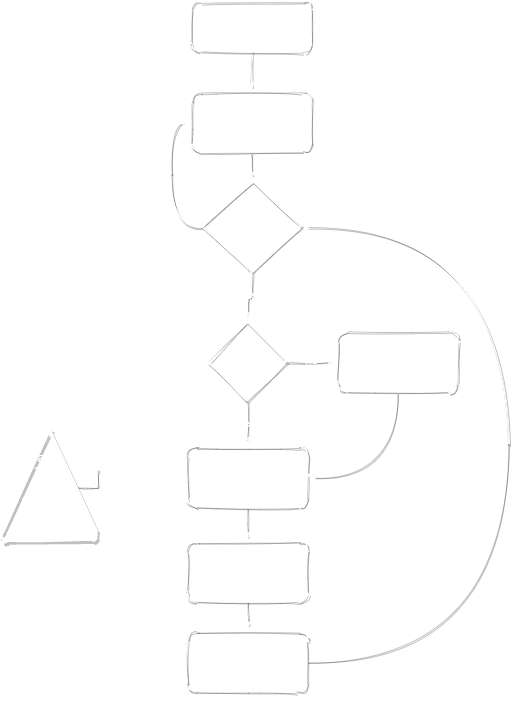

The diagram above was exported from draw.io. Its source (the exported page's mxGraphModel, read from the mxfile embedded in the PNG):
<mxGraphModel dx="1415" dy="792" grid="1" gridSize="10" guides="1" tooltips="1" connect="1" arrows="1" fold="1" page="1" pageScale="1" pageWidth="827" pageHeight="1169" math="0" shadow="0">
  <root>
    <mxCell id="WIyWlLk6GJQsqaUBKTNV-0" />
    <mxCell id="WIyWlLk6GJQsqaUBKTNV-1" parent="WIyWlLk6GJQsqaUBKTNV-0" />
    <mxCell id="KHlNVOgaYIOs-eKfc0r4-22" style="edgeStyle=orthogonalEdgeStyle;orthogonalLoop=1;jettySize=auto;html=1;entryX=0.5;entryY=0;entryDx=0;entryDy=0;fillColor=none;sketch=1;shadow=1;fontColor=#FFFFFF;labelBackgroundColor=none;curved=1;strokeColor=#FFFFFF;" parent="WIyWlLk6GJQsqaUBKTNV-1" source="KHlNVOgaYIOs-eKfc0r4-0" target="KHlNVOgaYIOs-eKfc0r4-17" edge="1">
      <mxGeometry relative="1" as="geometry" />
    </mxCell>
    <mxCell id="KHlNVOgaYIOs-eKfc0r4-0" value="setup()" style="rounded=1;whiteSpace=wrap;html=1;fillColor=none;sketch=1;shadow=1;fontColor=#FFFFFF;labelBackgroundColor=none;strokeColor=#FFFFFF;" parent="WIyWlLk6GJQsqaUBKTNV-1" vertex="1">
      <mxGeometry x="304" y="80" width="120" height="50" as="geometry" />
    </mxCell>
    <mxCell id="KHlNVOgaYIOs-eKfc0r4-12" style="edgeStyle=orthogonalEdgeStyle;rounded=0;orthogonalLoop=1;jettySize=auto;html=1;exitX=0.5;exitY=1;exitDx=0;exitDy=0;fillColor=none;sketch=1;shadow=1;fontColor=#FFFFFF;labelBackgroundColor=none;strokeColor=#FFFFFF;" parent="WIyWlLk6GJQsqaUBKTNV-1" source="KHlNVOgaYIOs-eKfc0r4-1" edge="1">
      <mxGeometry relative="1" as="geometry">
        <mxPoint x="360" y="620" as="targetPoint" />
      </mxGeometry>
    </mxCell>
    <mxCell id="KHlNVOgaYIOs-eKfc0r4-1" value="update()&lt;br&gt;each player" style="rounded=1;whiteSpace=wrap;html=1;fillColor=none;sketch=1;shadow=1;fontColor=#FFFFFF;labelBackgroundColor=none;strokeColor=#FFFFFF;" parent="WIyWlLk6GJQsqaUBKTNV-1" vertex="1">
      <mxGeometry x="300" y="525" width="120" height="60" as="geometry" />
    </mxCell>
    <mxCell id="KHlNVOgaYIOs-eKfc0r4-4" value="yes" style="edgeStyle=orthogonalEdgeStyle;rounded=0;orthogonalLoop=1;jettySize=auto;html=1;exitX=0.5;exitY=1;exitDx=0;exitDy=0;entryX=0.5;entryY=0;entryDx=0;entryDy=0;fillColor=none;sketch=1;shadow=1;fontColor=#FFFFFF;labelBackgroundColor=none;strokeColor=#FFFFFF;" parent="WIyWlLk6GJQsqaUBKTNV-1" source="KHlNVOgaYIOs-eKfc0r4-6" target="KHlNVOgaYIOs-eKfc0r4-1" edge="1">
      <mxGeometry relative="1" as="geometry" />
    </mxCell>
    <mxCell id="KHlNVOgaYIOs-eKfc0r4-23" value="no" style="edgeStyle=orthogonalEdgeStyle;orthogonalLoop=1;jettySize=auto;html=1;entryX=0;entryY=0.5;entryDx=0;entryDy=0;fillColor=none;sketch=1;shadow=1;fontColor=#FFFFFF;labelBackgroundColor=none;curved=1;strokeColor=#FFFFFF;" parent="WIyWlLk6GJQsqaUBKTNV-1" source="KHlNVOgaYIOs-eKfc0r4-2" target="KHlNVOgaYIOs-eKfc0r4-17" edge="1">
      <mxGeometry x="-0.0322" y="14" relative="1" as="geometry">
        <Array as="points">
          <mxPoint x="284" y="305" />
          <mxPoint x="284" y="200" />
        </Array>
        <mxPoint as="offset" />
      </mxGeometry>
    </mxCell>
    <mxCell id="KHlNVOgaYIOs-eKfc0r4-2" value="game running?" style="rhombus;whiteSpace=wrap;html=1;fillColor=none;sketch=1;shadow=1;fontColor=#FFFFFF;labelBackgroundColor=none;strokeColor=#FFFFFF;" parent="WIyWlLk6GJQsqaUBKTNV-1" vertex="1">
      <mxGeometry x="314" y="260" width="100" height="90" as="geometry" />
    </mxCell>
    <mxCell id="KHlNVOgaYIOs-eKfc0r4-10" value="no" style="edgeStyle=orthogonalEdgeStyle;rounded=0;orthogonalLoop=1;jettySize=auto;html=1;exitX=1;exitY=0.5;exitDx=0;exitDy=0;entryX=0;entryY=0.5;entryDx=0;entryDy=0;fillColor=none;sketch=1;shadow=1;fontColor=#FFFFFF;labelBackgroundColor=none;strokeColor=#FFFFFF;" parent="WIyWlLk6GJQsqaUBKTNV-1" source="KHlNVOgaYIOs-eKfc0r4-6" target="KHlNVOgaYIOs-eKfc0r4-9" edge="1">
      <mxGeometry relative="1" as="geometry" />
    </mxCell>
    <mxCell id="KHlNVOgaYIOs-eKfc0r4-6" value="game init&lt;br&gt;done?" style="rhombus;whiteSpace=wrap;html=1;fillColor=none;sketch=1;shadow=1;fontColor=#FFFFFF;labelBackgroundColor=none;strokeColor=#FFFFFF;" parent="WIyWlLk6GJQsqaUBKTNV-1" vertex="1">
      <mxGeometry x="320" y="400" width="80" height="80" as="geometry" />
    </mxCell>
    <mxCell id="KHlNVOgaYIOs-eKfc0r4-7" value="yes" style="edgeStyle=orthogonalEdgeStyle;rounded=0;orthogonalLoop=1;jettySize=auto;html=1;exitX=0.5;exitY=1;exitDx=0;exitDy=0;entryX=0.5;entryY=0;entryDx=0;entryDy=0;fillColor=none;sketch=1;shadow=1;fontColor=#FFFFFF;labelBackgroundColor=none;strokeColor=#FFFFFF;" parent="WIyWlLk6GJQsqaUBKTNV-1" source="KHlNVOgaYIOs-eKfc0r4-2" target="KHlNVOgaYIOs-eKfc0r4-6" edge="1">
      <mxGeometry relative="1" as="geometry">
        <mxPoint x="364" y="350" as="sourcePoint" />
        <mxPoint x="350" y="585" as="targetPoint" />
      </mxGeometry>
    </mxCell>
    <mxCell id="KHlNVOgaYIOs-eKfc0r4-11" style="edgeStyle=orthogonalEdgeStyle;orthogonalLoop=1;jettySize=auto;html=1;exitX=0.5;exitY=1;exitDx=0;exitDy=0;entryX=1;entryY=0.5;entryDx=0;entryDy=0;fillColor=none;sketch=1;shadow=1;fontColor=#FFFFFF;labelBackgroundColor=none;curved=1;strokeColor=#FFFFFF;" parent="WIyWlLk6GJQsqaUBKTNV-1" source="KHlNVOgaYIOs-eKfc0r4-9" target="KHlNVOgaYIOs-eKfc0r4-1" edge="1">
      <mxGeometry relative="1" as="geometry" />
    </mxCell>
    <mxCell id="KHlNVOgaYIOs-eKfc0r4-9" value="initialize()&lt;br&gt;&lt;br&gt;each player" style="rounded=1;whiteSpace=wrap;html=1;fillColor=none;sketch=1;shadow=1;fontColor=#FFFFFF;labelBackgroundColor=none;strokeColor=#FFFFFF;" parent="WIyWlLk6GJQsqaUBKTNV-1" vertex="1">
      <mxGeometry x="450" y="410" width="120" height="60" as="geometry" />
    </mxCell>
    <mxCell id="KHlNVOgaYIOs-eKfc0r4-15" style="edgeStyle=orthogonalEdgeStyle;rounded=0;orthogonalLoop=1;jettySize=auto;html=1;exitX=0.5;exitY=1;exitDx=0;exitDy=0;entryX=0.5;entryY=0;entryDx=0;entryDy=0;fillColor=none;sketch=1;shadow=1;fontColor=#FFFFFF;labelBackgroundColor=none;strokeColor=#FFFFFF;" parent="WIyWlLk6GJQsqaUBKTNV-1" source="KHlNVOgaYIOs-eKfc0r4-13" target="KHlNVOgaYIOs-eKfc0r4-14" edge="1">
      <mxGeometry relative="1" as="geometry" />
    </mxCell>
    <mxCell id="KHlNVOgaYIOs-eKfc0r4-13" value="draw()&lt;br&gt;each player" style="rounded=1;whiteSpace=wrap;html=1;fillColor=none;sketch=1;shadow=1;fontColor=#FFFFFF;labelBackgroundColor=none;strokeColor=#FFFFFF;" parent="WIyWlLk6GJQsqaUBKTNV-1" vertex="1">
      <mxGeometry x="300" y="620" width="120" height="60" as="geometry" />
    </mxCell>
    <mxCell id="KHlNVOgaYIOs-eKfc0r4-16" style="edgeStyle=orthogonalEdgeStyle;orthogonalLoop=1;jettySize=auto;html=1;exitX=1;exitY=0.5;exitDx=0;exitDy=0;entryX=1;entryY=0.5;entryDx=0;entryDy=0;fillColor=none;sketch=1;shadow=1;fontColor=#FFFFFF;labelBackgroundColor=none;curved=1;strokeColor=#FFFFFF;" parent="WIyWlLk6GJQsqaUBKTNV-1" source="KHlNVOgaYIOs-eKfc0r4-14" target="KHlNVOgaYIOs-eKfc0r4-2" edge="1">
      <mxGeometry relative="1" as="geometry">
        <Array as="points">
          <mxPoint x="620" y="740" />
          <mxPoint x="620" y="305" />
        </Array>
      </mxGeometry>
    </mxCell>
    <mxCell id="KHlNVOgaYIOs-eKfc0r4-14" value="updateScreen()&lt;br&gt;&lt;br&gt;each player" style="rounded=1;whiteSpace=wrap;html=1;fillColor=none;sketch=1;shadow=1;fontColor=#FFFFFF;labelBackgroundColor=none;strokeColor=#FFFFFF;" parent="WIyWlLk6GJQsqaUBKTNV-1" vertex="1">
      <mxGeometry x="300" y="710" width="120" height="60" as="geometry" />
    </mxCell>
    <mxCell id="KHlNVOgaYIOs-eKfc0r4-21" style="edgeStyle=orthogonalEdgeStyle;rounded=0;orthogonalLoop=1;jettySize=auto;html=1;exitX=0.5;exitY=1;exitDx=0;exitDy=0;entryX=0.5;entryY=0;entryDx=0;entryDy=0;fillColor=none;sketch=1;shadow=1;fontColor=#FFFFFF;labelBackgroundColor=none;strokeColor=#FFFFFF;" parent="WIyWlLk6GJQsqaUBKTNV-1" source="KHlNVOgaYIOs-eKfc0r4-17" target="KHlNVOgaYIOs-eKfc0r4-2" edge="1">
      <mxGeometry relative="1" as="geometry" />
    </mxCell>
    <mxCell id="KHlNVOgaYIOs-eKfc0r4-17" value="updateMenu()" style="rounded=1;whiteSpace=wrap;html=1;fillColor=none;sketch=1;shadow=1;fontColor=#FFFFFF;labelBackgroundColor=none;strokeColor=#FFFFFF;" parent="WIyWlLk6GJQsqaUBKTNV-1" vertex="1">
      <mxGeometry x="304" y="170" width="120" height="60" as="geometry" />
    </mxCell>
    <mxCell id="KHlNVOgaYIOs-eKfc0r4-25" value="" style="strokeWidth=2;html=1;shape=mxgraph.flowchart.annotation_2;align=left;labelPosition=right;pointerEvents=1;direction=east;strokeColor=#FFFFFF;" parent="WIyWlLk6GJQsqaUBKTNV-1" vertex="1">
      <mxGeometry x="210" y="300" width="50" height="480" as="geometry" />
    </mxCell>
    <mxCell id="KHlNVOgaYIOs-eKfc0r4-36" style="edgeStyle=orthogonalEdgeStyle;rounded=0;orthogonalLoop=1;jettySize=auto;html=1;exitX=0.78;exitY=0.5;exitDx=0;exitDy=0;exitPerimeter=0;entryX=0;entryY=0.5;entryDx=0;entryDy=0;entryPerimeter=0;fillColor=none;sketch=1;shadow=1;fontColor=#FFFFFF;labelBackgroundColor=none;strokeColor=#FFFFFF;" parent="WIyWlLk6GJQsqaUBKTNV-1" source="KHlNVOgaYIOs-eKfc0r4-35" target="KHlNVOgaYIOs-eKfc0r4-25" edge="1">
      <mxGeometry relative="1" as="geometry" />
    </mxCell>
    <mxCell id="KHlNVOgaYIOs-eKfc0r4-35" value="alle&amp;nbsp;&lt;br&gt;32ms&lt;br&gt;&lt;br&gt;oder auch&lt;br&gt;~30fps" style="strokeWidth=2;html=1;shape=mxgraph.flowchart.extract_or_measurement;whiteSpace=wrap;fillColor=none;sketch=1;shadow=1;fontColor=#FFFFFF;labelBackgroundColor=none;strokeColor=#FFFFFF;" parent="WIyWlLk6GJQsqaUBKTNV-1" vertex="1">
      <mxGeometry x="115" y="510" width="95" height="110" as="geometry" />
    </mxCell>
    <mxCell id="KHlNVOgaYIOs-eKfc0r4-37" style="edgeStyle=orthogonalEdgeStyle;rounded=0;orthogonalLoop=1;jettySize=auto;html=1;exitX=0.5;exitY=1;exitDx=0;exitDy=0;exitPerimeter=0;fillColor=none;sketch=1;shadow=1;fontColor=#FFFFFF;labelBackgroundColor=none;strokeColor=#FFFFFF;" parent="WIyWlLk6GJQsqaUBKTNV-1" source="KHlNVOgaYIOs-eKfc0r4-35" target="KHlNVOgaYIOs-eKfc0r4-35" edge="1">
      <mxGeometry relative="1" as="geometry" />
    </mxCell>
  </root>
</mxGraphModel>